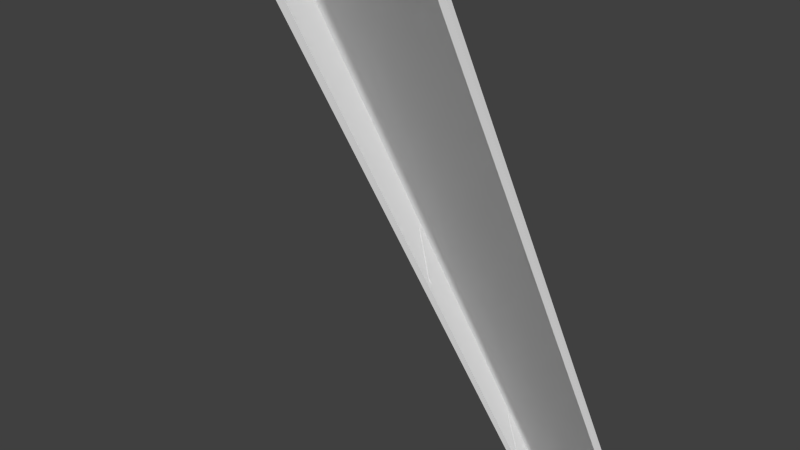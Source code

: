 # Source: passarela2.blend  (saved by Blender 2.68.0; exported with 4.5.12 LTS)
import bpy
from mathutils import Matrix  # noqa: F401  (used for matrix-valued properties, if any)

bpy.ops.wm.read_factory_settings(use_empty=True)
scene = bpy.context.scene
scene.name = 'Scene'

# ---- collections
col_collection_1 = bpy.data.collections.new('Collection 1'); scene.collection.children.link(col_collection_1)

# ---- materials (node trees are filled in below, after node groups)
mat_paret = bpy.data.materials.new('Paret')
mat_paret.alpha_threshold = 0.0
mat_paret.use_transparent_shadow = False
mat_paret.roughness = 0.5
mat_paret.line_color = (0.0, 0.0, 0.0, 0.4)
mat_suelo = bpy.data.materials.new('Suelo')
mat_suelo.alpha_threshold = 0.0
mat_suelo.use_transparent_shadow = False
mat_suelo.roughness = 0.5
mat_suelo.line_color = (0.0, 0.0, 0.0, 1.0)

# ---- material node trees

# ---- world
world_world = bpy.data.worlds.new('World'); scene.world = world_world
world_world.color = (0.05088, 0.05088, 0.05088)
world_world.use_sun_shadow = False
world_world.sun_shadow_jitter_overblur = 0.0
world_world.cycles.sampling_method = 'MANUAL'
world_world.cycles.sample_map_resolution = 256

# ---- cameras
cam_camera = bpy.data.cameras.new('Camera')
cam_camera.clip_end = 100.0
cam_camera.lens = 35.0
cam_camera.sensor_width = 32.0
cam_camera.sensor_height = 18.0
cam_camera.dof.focus_distance = 0.0
cam_camera.dof.aperture_fstop = 128.0

# ---- meshes
me_cube_014 = bpy.data.meshes.new('Cube.014')
me_cube_014.from_pydata([(-1.0, -1.0, -1.0), (-1.0, 1.0, -1.0), (1.0, 1.0, -1.0), (1.0, -1.0, -1.0), (-1.0, -1.0, 1.0), (-1.0, 1.0, 1.0), (1.0, 1.0, 1.0), (1.0, -1.0, 1.0)], [], [(4, 5, 1, 0), (5, 6, 2, 1), (6, 7, 3, 2), (7, 4, 0, 3), (0, 1, 2, 3), (7, 6, 5, 4)])
me_cube_014.use_remesh_preserve_volume = False
me_cube_014.use_remesh_preserve_attributes = False
me_cube_014.use_mirror_vertex_groups = False
me_cube_014.update()
me_cube_013 = bpy.data.meshes.new('Cube.013')
me_cube_013.from_pydata([(-1.0, -1.0, -1.0), (-1.0, 1.0, -1.0), (1.0, 1.0, -1.0), (1.0, -1.0, -1.0), (-1.0, -1.0, 1.0), (-1.0, 1.0, 1.0), (1.0, 1.0, 1.0), (1.0, -1.0, 1.0)], [], [(4, 5, 1, 0), (5, 6, 2, 1), (6, 7, 3, 2), (7, 4, 0, 3), (0, 1, 2, 3), (7, 6, 5, 4)])
me_cube_013.use_remesh_preserve_volume = False
me_cube_013.use_remesh_preserve_attributes = False
me_cube_013.use_mirror_vertex_groups = False
me_cube_013.update()
me_cube_012 = bpy.data.meshes.new('Cube.012')
me_cube_012.from_pydata([(-1.0, -1.0, -1.0), (-1.0, 1.0, -1.0), (1.0, 1.0, -1.0), (1.0, -1.0, -1.0), (-1.0, -1.0, 1.0), (-1.0, 1.0, 1.0), (1.0, 1.0, 1.0), (1.0, -1.0, 1.0)], [], [(4, 5, 1, 0), (5, 6, 2, 1), (6, 7, 3, 2), (7, 4, 0, 3), (0, 1, 2, 3), (7, 6, 5, 4)])
me_cube_012.use_remesh_preserve_volume = False
me_cube_012.use_remesh_preserve_attributes = False
me_cube_012.use_mirror_vertex_groups = False
me_cube_012.update()
me_cube_011 = bpy.data.meshes.new('Cube.011')
me_cube_011.from_pydata([(-1.0, -1.0, -1.0), (-1.0, 1.0, -1.0), (1.0, 1.0, -1.0), (1.0, -1.0, -1.0), (-1.0, -1.0, 1.0), (-1.0, 1.0, 1.0), (1.0, 1.0, 1.0), (1.0, -1.0, 1.0)], [], [(4, 5, 1, 0), (5, 6, 2, 1), (6, 7, 3, 2), (7, 4, 0, 3), (0, 1, 2, 3), (7, 6, 5, 4)])
me_cube_011.use_remesh_preserve_volume = False
me_cube_011.use_remesh_preserve_attributes = False
me_cube_011.use_mirror_vertex_groups = False
me_cube_011.update()
me_cube_010 = bpy.data.meshes.new('Cube.010')
me_cube_010.from_pydata([(-1.0, -1.0, -1.0), (-1.0, 1.0, -1.0), (1.0, 1.0, -1.0), (1.0, -1.0, -1.0), (-1.0, -1.0, 1.0), (-1.0, 1.0, 1.0), (1.0, 1.0, 1.0), (1.0, -1.0, 1.0)], [], [(4, 5, 1, 0), (5, 6, 2, 1), (6, 7, 3, 2), (7, 4, 0, 3), (0, 1, 2, 3), (7, 6, 5, 4)])
me_cube_010.use_remesh_preserve_volume = False
me_cube_010.use_remesh_preserve_attributes = False
me_cube_010.use_mirror_vertex_groups = False
me_cube_010.update()
me_cube_004 = bpy.data.meshes.new('Cube.004')
me_cube_004.from_pydata([(-1.0, -1.0, -1.0), (-1.0, 1.0, -1.0), (1.0, 1.0, -1.0), (1.0, -1.0, -1.0), (-1.0, -1.0, 1.0), (-1.0, 1.0, 1.0), (1.0, 1.0, 1.0), (1.0, -1.0, 1.0)], [], [(4, 5, 1, 0), (5, 6, 2, 1), (6, 7, 3, 2), (7, 4, 0, 3), (0, 1, 2, 3), (7, 6, 5, 4)])
me_cube_004.use_remesh_preserve_volume = False
me_cube_004.use_remesh_preserve_attributes = False
me_cube_004.use_mirror_vertex_groups = False
me_cube_004.update()
me_cube_001 = bpy.data.meshes.new('Cube.001')
me_cube_001.from_pydata([(1.0, 1.0, -1.0), (1.0, -1.0, -1.0), (-1.0, -1.0, -1.0), (-1.0, 1.0, -1.0), (1.0, 1.0, 1.0), (1.0, -1.0, 1.0), (-1.0, -1.0, 1.0), (-1.0, 1.0, 1.0)], [], [(0, 1, 2, 3), (4, 7, 6, 5), (0, 4, 5, 1), (1, 5, 6, 2), (2, 6, 7, 3), (4, 0, 3, 7)])
_uv = me_cube_001.uv_layers.new(name='UVMap')
_uv.uv.foreach_set('vector', [0.008423, 0.9801, 0.008783, 1.0, 1.0, 0.1286, 0.7205, 0.0, 0.0, 0.9801, 0.5643, 0.0009436, 0.7841, 0.1297, 0.0002334, 1.0, 0.008423, 0.9801, 0.0, 0.9801, 0.0002334, 1.0, 0.008783, 1.0, 0.008783, 1.0, 0.0002334, 1.0, 0.7841, 0.1297, 1.0, 0.1286, 1.0, 0.1286, 0.7841, 0.1297, 0.5643, 0.0009436, 0.7205, 0.0, 0.0, 0.9801, 0.008423, 0.9801, 0.7205, 0.0, 0.5643, 0.0009436])
me_cube_001.materials.append(mat_paret)
me_cube_001.use_remesh_preserve_volume = False
me_cube_001.use_remesh_preserve_attributes = False
me_cube_001.use_mirror_vertex_groups = False
me_cube_001.update()
me_cube = bpy.data.meshes.new('Cube')
me_cube.from_pydata([(1.0, 1.0, -1.0), (1.0, -1.0, -1.0), (-1.0, -1.0, -1.0), (-1.0, 1.0, -1.0), (1.0, 1.0, 1.0), (1.0, -1.0, 1.0), (-1.0, -1.0, 1.0), (-1.0, 1.0, 1.0), (-1.0, -1.0, -1.0), (-1.0, 1.0, -1.0), (-1.0, -1.0, 1.0), (-1.0, 1.0, 1.0)], [], [(0, 1, 2, 3), (4, 7, 6, 5), (0, 4, 5, 1), (1, 5, 6, 2), (8, 10, 11, 9), (4, 0, 3, 7)])
_uv = me_cube.uv_layers.new(name='UVMap')
_uv.uv.foreach_set('vector', [0.06767, 0.0, 1.0, 0.0002539, 0.958, 0.9999, 0.0, 1.0, 1.0, 1.0, 0.0, 0.9667, 0.002297, 0.0, 0.9978, 0.02568, 0.0, 0.0, 0.0, 0.0, 0.0, 0.0, 0.0, 0.0, 1.0, 0.9034, 0.9999, 1.0, 9.601e-05, 0.1059, 0.0, 0.0, 1.0, 0.0, 0.9985, 0.8552, 0.0002689, 1.0, 0.0, 0.2276, 0.0, 0.0, 0.0, 0.0, 0.0, 0.0, 0.0, 0.0])
me_cube.materials.append(mat_suelo)
me_cube.use_remesh_preserve_volume = False
me_cube.use_remesh_preserve_attributes = False
me_cube.use_mirror_vertex_groups = False
me_cube.update()
me_cube_002 = bpy.data.meshes.new('Cube.002')
me_cube_002.from_pydata([(1.0, 1.0, -1.0), (1.0, -1.0, -1.0), (-1.0, -1.0, -1.0), (-1.0, 1.0, -1.0), (1.0, 1.0, 1.0), (1.0, -1.0, 1.0), (-1.0, -1.0, 1.0), (-1.0, 1.0, 1.0)], [], [(0, 1, 2, 3), (4, 7, 6, 5), (0, 4, 5, 1), (1, 5, 6, 2), (2, 6, 7, 3), (4, 0, 3, 7)])
_uv = me_cube_002.uv_layers.new(name='UVMap')
_uv.uv.foreach_set('vector', [0.0, 0.173, 0.00228, 7.596e-06, 1.0, 1.0, 0.9382, 0.2648, 0.01647, 0.173, 0.8748, 0.2648, 0.9318, 0.9998, 0.01845, 0.0, 0.0, 0.173, 0.01647, 0.173, 0.01845, 0.0, 0.00228, 7.596e-06, 0.00228, 7.596e-06, 0.01845, 0.0, 0.9318, 0.9998, 1.0, 1.0, 1.0, 1.0, 0.9318, 0.9998, 0.8748, 0.2648, 0.9382, 0.2648, 0.01647, 0.173, 0.0, 0.173, 0.9382, 0.2648, 0.8748, 0.2648])
me_cube_002.materials.append(mat_paret)
me_cube_002.use_remesh_preserve_volume = False
me_cube_002.use_remesh_preserve_attributes = False
me_cube_002.use_mirror_vertex_groups = False
me_cube_002.update()
me_cube_003 = bpy.data.meshes.new('Cube.003')
me_cube_003.from_pydata([(-1.0, -1.0, -1.0), (-1.0, 1.0, -1.0), (1.0, 1.0, -1.0), (1.0, -1.0, -1.0), (-1.0, -1.0, 1.0), (-1.0, 1.0, 1.0), (1.0, 1.0, 1.0), (1.0, -1.0, 1.0)], [], [(4, 5, 1, 0), (5, 6, 2, 1), (6, 7, 3, 2), (7, 4, 0, 3), (0, 1, 2, 3), (7, 6, 5, 4)])
me_cube_003.use_remesh_preserve_volume = False
me_cube_003.use_remesh_preserve_attributes = False
me_cube_003.use_mirror_vertex_groups = False
me_cube_003.update()
me_cube_005 = bpy.data.meshes.new('Cube.005')
me_cube_005.from_pydata([(-1.0, -1.0, -1.0), (-1.0, 1.0, -1.0), (1.0, 1.0, -1.0), (1.0, -1.0, -1.0), (-1.0, -1.0, 1.0), (-1.0, 1.0, 1.0), (1.0, 1.0, 1.0), (1.0, -1.0, 1.0)], [], [(4, 5, 1, 0), (5, 6, 2, 1), (6, 7, 3, 2), (7, 4, 0, 3), (0, 1, 2, 3), (7, 6, 5, 4)])
me_cube_005.use_remesh_preserve_volume = False
me_cube_005.use_remesh_preserve_attributes = False
me_cube_005.use_mirror_vertex_groups = False
me_cube_005.update()
me_cube_006 = bpy.data.meshes.new('Cube.006')
me_cube_006.from_pydata([(-1.0, -1.0, -1.0), (-1.0, 1.0, -1.0), (1.0, 1.0, -1.0), (1.0, -1.0, -1.0), (-1.0, -1.0, 1.0), (-1.0, 1.0, 1.0), (1.0, 1.0, 1.0), (1.0, -1.0, 1.0)], [], [(4, 5, 1, 0), (5, 6, 2, 1), (6, 7, 3, 2), (7, 4, 0, 3), (0, 1, 2, 3), (7, 6, 5, 4)])
me_cube_006.use_remesh_preserve_volume = False
me_cube_006.use_remesh_preserve_attributes = False
me_cube_006.use_mirror_vertex_groups = False
me_cube_006.update()
me_cube_007 = bpy.data.meshes.new('Cube.007')
me_cube_007.from_pydata([(-1.0, -1.0, -1.0), (-1.0, 1.0, -1.0), (1.0, 1.0, -1.0), (1.0, -1.0, -1.0), (-1.0, -1.0, 1.0), (-1.0, 1.0, 1.0), (1.0, 1.0, 1.0), (1.0, -1.0, 1.0)], [], [(4, 5, 1, 0), (5, 6, 2, 1), (6, 7, 3, 2), (7, 4, 0, 3), (0, 1, 2, 3), (7, 6, 5, 4)])
me_cube_007.use_remesh_preserve_volume = False
me_cube_007.use_remesh_preserve_attributes = False
me_cube_007.use_mirror_vertex_groups = False
me_cube_007.update()
me_cube_008 = bpy.data.meshes.new('Cube.008')
me_cube_008.from_pydata([(-1.0, -1.0, -1.0), (-1.0, 1.0, -1.0), (1.0, 1.0, -1.0), (1.0, -1.0, -1.0), (-1.0, -1.0, 1.0), (-1.0, 1.0, 1.0), (1.0, 1.0, 1.0), (1.0, -1.0, 1.0)], [], [(4, 5, 1, 0), (5, 6, 2, 1), (6, 7, 3, 2), (7, 4, 0, 3), (0, 1, 2, 3), (7, 6, 5, 4)])
me_cube_008.use_remesh_preserve_volume = False
me_cube_008.use_remesh_preserve_attributes = False
me_cube_008.use_mirror_vertex_groups = False
me_cube_008.update()
me_cube_009 = bpy.data.meshes.new('Cube.009')
me_cube_009.from_pydata([(-1.0, -1.0, -1.0), (-1.0, 1.0, -1.0), (1.0, 1.0, -1.0), (1.0, -1.0, -1.0), (-1.0, -1.0, 1.0), (-1.0, 1.0, 1.0), (1.0, 1.0, 1.0), (1.0, -1.0, 1.0)], [], [(4, 5, 1, 0), (5, 6, 2, 1), (6, 7, 3, 2), (7, 4, 0, 3), (0, 1, 2, 3), (7, 6, 5, 4)])
me_cube_009.use_remesh_preserve_volume = False
me_cube_009.use_remesh_preserve_attributes = False
me_cube_009.use_mirror_vertex_groups = False
me_cube_009.update()

# ---- objects
ob_camera = bpy.data.objects.new('Camera', cam_camera)
ob_cube_014 = bpy.data.objects.new('Cube.014', me_cube_014)
ob_cube_013 = bpy.data.objects.new('Cube.013', me_cube_013)
ob_cube_012 = bpy.data.objects.new('Cube.012', me_cube_012)
ob_cube_011 = bpy.data.objects.new('Cube.011', me_cube_011)
ob_cube_010 = bpy.data.objects.new('Cube.010', me_cube_010)
ob_cube_009 = bpy.data.objects.new('Cube.009', me_cube_004)
ob_cube_008 = bpy.data.objects.new('Cube.008', me_cube_001)
ob_cube = bpy.data.objects.new('Cube', me_cube)
ob_cube_001 = bpy.data.objects.new('Cube.001', me_cube_002)
ob_cube_003 = bpy.data.objects.new('Cube.003', me_cube_003)
ob_cube_005 = bpy.data.objects.new('Cube.005', me_cube_005)
ob_cube_002 = bpy.data.objects.new('Cube.002', me_cube_006)
ob_cube_004 = bpy.data.objects.new('Cube.004', me_cube_007)
ob_cube_006 = bpy.data.objects.new('Cube.006', me_cube_008)
ob_cube_007 = bpy.data.objects.new('Cube.007', me_cube_009)

# ---- transforms, parenting, visibility, modifiers, constraints
ob_camera.location = (24.05, -1.34, 11.96)
ob_camera.rotation_euler = (-0.8166, -0.1181, -1.89)
ob_camera.lineart.crease_threshold = 0.0
ob_cube_014.location = (-18.54, -0.9493, 0.8851)
ob_cube_014.rotation_euler = (-1.579, -0.0, 0.0)
ob_cube_014.scale = (0.07477, 0.646, 0.02237)
ob_cube_014.lineart.crease_threshold = 0.0
ob_cube_013.location = (-10.72, -0.9493, 0.8851)
ob_cube_013.rotation_euler = (-1.579, -0.0, 0.0)
ob_cube_013.scale = (0.07477, 0.646, 0.02237)
ob_cube_013.lineart.crease_threshold = 0.0
ob_cube_012.location = (-3.414, -0.9493, 0.8851)
ob_cube_012.rotation_euler = (-1.579, -0.0, 0.0)
ob_cube_012.scale = (0.07477, 0.646, 0.02237)
ob_cube_012.lineart.crease_threshold = 0.0
ob_cube_011.location = (3.701, -0.9493, 0.8851)
ob_cube_011.rotation_euler = (-1.579, -0.0, 0.0)
ob_cube_011.scale = (0.07477, 0.646, 0.02237)
ob_cube_011.lineart.crease_threshold = 0.0
ob_cube_010.location = (11.49, -0.9493, 0.8851)
ob_cube_010.rotation_euler = (-1.579, -0.0, 0.0)
ob_cube_010.scale = (0.07477, 0.646, 0.02237)
ob_cube_010.lineart.crease_threshold = 0.0
ob_cube_009.location = (18.42, -0.9493, 0.8851)
ob_cube_009.rotation_euler = (1.571, -0.0, 0.0)
ob_cube_009.scale = (0.07477, 0.646, 0.02237)
ob_cube_009.lineart.crease_threshold = 0.0
ob_cube_008.location = (0.0, -0.9928, 0.964)
ob_cube_008.rotation_euler = (-1.579, -0.0, 0.0)
ob_cube_008.scale = (20.0, 1.0, 0.052)
ob_cube_008.lock_rotations_4d = False
ob_cube_008.empty_display_type = 'ARROWS'
ob_cube_008.lineart.crease_threshold = 0.0
ob_cube.location = (0.0, 0.0, 0.0)
ob_cube.scale = (20.0, 1.0, 0.05197)
ob_cube.lock_rotations_4d = False
ob_cube.empty_display_type = 'ARROWS'
ob_cube.lineart.crease_threshold = 0.0
ob_cube_001.location = (0.0, 0.9885, 0.9404)
ob_cube_001.rotation_euler = (1.571, -0.0, 0.0)
ob_cube_001.scale = (20.0, 1.0, 0.052)
ob_cube_001.lock_rotations_4d = False
ob_cube_001.empty_display_type = 'ARROWS'
ob_cube_001.lineart.crease_threshold = 0.0
ob_cube_003.location = (18.42, 0.9444, 1.019)
ob_cube_003.rotation_euler = (1.571, -0.0, 0.0)
ob_cube_003.scale = (0.07477, 0.646, 0.02237)
ob_cube_003.lineart.crease_threshold = 0.0
ob_cube_005.location = (11.49, 0.9444, 1.019)
ob_cube_005.rotation_euler = (1.571, -0.0, 0.0)
ob_cube_005.scale = (0.07477, 0.646, 0.02237)
ob_cube_005.lineart.crease_threshold = 0.0
ob_cube_002.location = (3.701, 0.9444, 1.019)
ob_cube_002.rotation_euler = (1.571, -0.0, 0.0)
ob_cube_002.scale = (0.07477, 0.646, 0.02237)
ob_cube_002.lineart.crease_threshold = 0.0
ob_cube_004.location = (-3.414, 0.9444, 1.019)
ob_cube_004.rotation_euler = (1.571, -0.0, 0.0)
ob_cube_004.scale = (0.07477, 0.646, 0.02237)
ob_cube_004.lineart.crease_threshold = 0.0
ob_cube_006.location = (-10.72, 0.9444, 1.019)
ob_cube_006.rotation_euler = (1.571, -0.0, 0.0)
ob_cube_006.scale = (0.07477, 0.646, 0.02237)
ob_cube_006.lineart.crease_threshold = 0.0
ob_cube_007.location = (-18.54, 0.9444, 1.019)
ob_cube_007.rotation_euler = (1.571, -0.0, 0.0)
ob_cube_007.scale = (0.07477, 0.646, 0.02237)
ob_cube_007.lineart.crease_threshold = 0.0

# ---- collection membership
col_collection_1.objects.link(ob_camera)
col_collection_1.objects.link(ob_cube_014)
col_collection_1.objects.link(ob_cube_013)
col_collection_1.objects.link(ob_cube_012)
col_collection_1.objects.link(ob_cube_011)
col_collection_1.objects.link(ob_cube_010)
col_collection_1.objects.link(ob_cube_009)
col_collection_1.objects.link(ob_cube_008)
col_collection_1.objects.link(ob_cube)
col_collection_1.objects.link(ob_cube_001)
col_collection_1.objects.link(ob_cube_003)
col_collection_1.objects.link(ob_cube_005)
col_collection_1.objects.link(ob_cube_002)
col_collection_1.objects.link(ob_cube_004)
col_collection_1.objects.link(ob_cube_006)
col_collection_1.objects.link(ob_cube_007)

# ---- scene / render settings (as saved in the file)
scene.camera = ob_camera
scene.frame_start = 1; scene.frame_end = 250; scene.frame_set(1)
scene.render.engine = 'BLENDER_EEVEE_NEXT'
scene.render.image_settings.color_mode = 'RGB'
scene.render.image_settings.compression = 90
scene.render.resolution_percentage = 50
scene.render.dither_intensity = 0.0
scene.cycles.use_denoising = False
scene.cycles.samples = 10
scene.cycles.sampling_pattern = 'TABULATED_SOBOL'
scene.cycles.light_sampling_threshold = 0.0
scene.cycles.use_adaptive_sampling = False
scene.cycles.use_light_tree = False
scene.cycles.blur_glossy = 0.0
scene.cycles.volume_bounces = 1
scene.cycles.pixel_filter_type = 'GAUSSIAN'
scene.cycles.sample_clamp_indirect = 0.0
scene.view_settings.view_transform = 'Standard'
bpy.context.view_layer.update()

# ---- added for rendering (the .blend has no usable light): sun
light_auto_sun = bpy.data.lights.new('AutoSun', 'SUN')
light_auto_sun.energy = 3.0
light_auto_sun.angle = 0.0523599
ob_auto_sun = bpy.data.objects.new('AutoSun', light_auto_sun)
scene.collection.objects.link(ob_auto_sun)
ob_auto_sun.rotation_euler = (0.872665, 0.174533, 0.523599)
bpy.context.view_layer.update()
